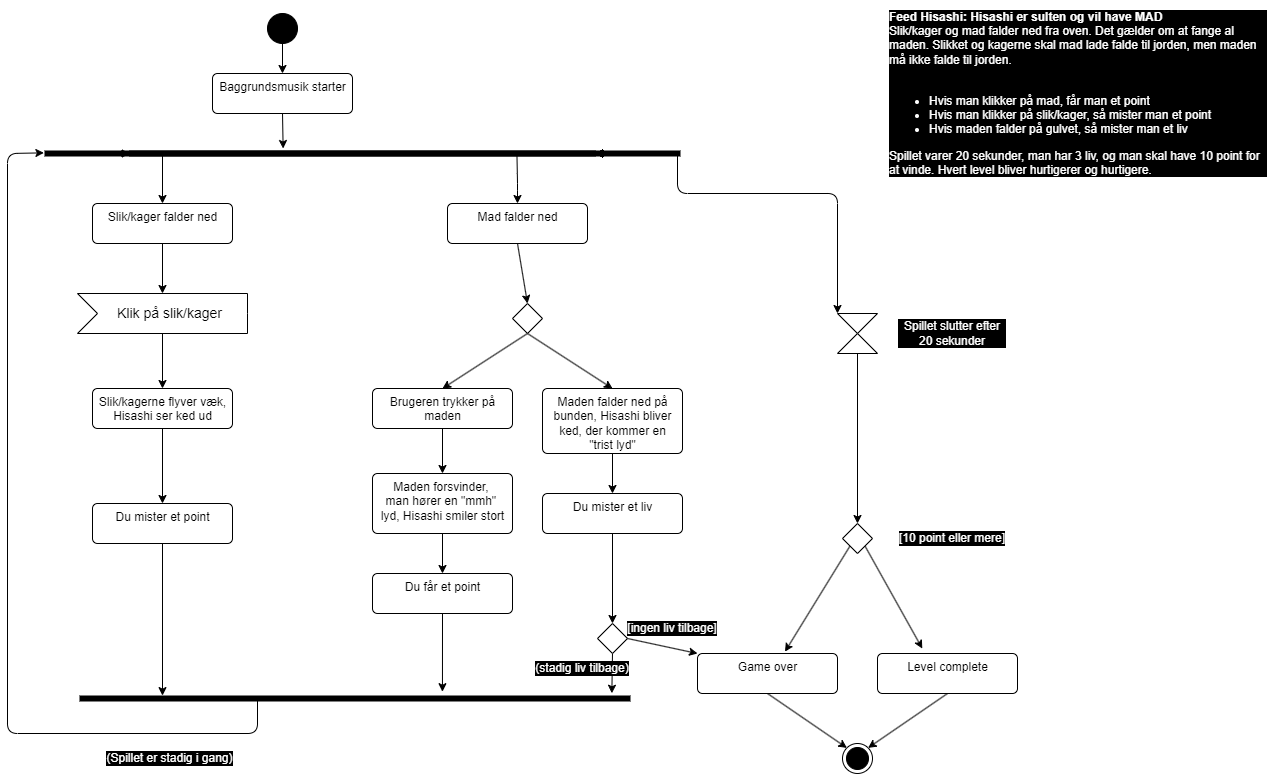

The diagram above was exported from draw.io. Its source (the exported page's mxGraphModel, read from the mxfile embedded in the PNG):
<mxGraphModel dx="708" dy="653" grid="1" gridSize="10" guides="1" tooltips="1" connect="1" arrows="1" fold="1" page="1" pageScale="1" pageWidth="1100" pageHeight="850" background="none" math="0" shadow="1">
  <root>
    <mxCell id="0" />
    <mxCell id="1" parent="0" />
    <mxCell id="3" value="" style="ellipse;html=1;shape=endState;fillColor=strokeColor;" vertex="1" parent="1">
      <mxGeometry x="875" y="760" width="30" height="30" as="geometry" />
    </mxCell>
    <mxCell id="29" style="edgeStyle=none;html=1;exitX=0.5;exitY=1;exitDx=0;exitDy=0;entryX=-0.5;entryY=0.567;entryDx=0;entryDy=0;entryPerimeter=0;fontColor=#000000;" edge="1" parent="1" source="4" target="5">
      <mxGeometry relative="1" as="geometry" />
    </mxCell>
    <mxCell id="4" value="Baggrundsmusik starter" style="html=1;align=center;verticalAlign=top;rounded=1;absoluteArcSize=1;arcSize=10;dashed=0;" vertex="1" parent="1">
      <mxGeometry x="245" y="90" width="140" height="40" as="geometry" />
    </mxCell>
    <mxCell id="36" value="" style="edgeStyle=none;html=1;fontColor=#000000;entryX=0.5;entryY=0;entryDx=0;entryDy=0;" edge="1" parent="1" source="5" target="12">
      <mxGeometry relative="1" as="geometry">
        <mxPoint x="353" y="380" as="targetPoint" />
      </mxGeometry>
    </mxCell>
    <mxCell id="59" value="" style="edgeStyle=none;html=1;fontColor=#000000;" edge="1" parent="1" source="5" target="58">
      <mxGeometry relative="1" as="geometry" />
    </mxCell>
    <mxCell id="5" value="" style="html=1;points=[];perimeter=orthogonalPerimeter;fillColor=strokeColor;rotation=90;" vertex="1" parent="1">
      <mxGeometry x="350" y="-105" width="5" height="550" as="geometry" />
    </mxCell>
    <mxCell id="28" style="edgeStyle=none;html=1;exitX=0.5;exitY=1;exitDx=0;exitDy=0;entryX=0.5;entryY=0;entryDx=0;entryDy=0;fontColor=#000000;" edge="1" parent="1" source="7" target="4">
      <mxGeometry relative="1" as="geometry" />
    </mxCell>
    <mxCell id="7" value="" style="ellipse;fillColor=strokeColor;" vertex="1" parent="1">
      <mxGeometry x="300" y="30" width="30" height="30" as="geometry" />
    </mxCell>
    <mxCell id="41" style="edgeStyle=none;html=1;exitX=0.5;exitY=1;exitDx=0;exitDy=0;fontColor=#000000;entryX=0.5;entryY=0;entryDx=0;entryDy=0;" edge="1" parent="1" source="8" target="14">
      <mxGeometry relative="1" as="geometry">
        <mxPoint x="470" y="350.52941176470586" as="targetPoint" />
      </mxGeometry>
    </mxCell>
    <mxCell id="42" style="edgeStyle=none;html=1;exitX=0.5;exitY=1;exitDx=0;exitDy=0;entryX=0.5;entryY=0;entryDx=0;entryDy=0;fontColor=#000000;" edge="1" parent="1" source="8" target="15">
      <mxGeometry relative="1" as="geometry" />
    </mxCell>
    <mxCell id="8" value="" style="rhombus;" vertex="1" parent="1">
      <mxGeometry x="545" y="320" width="30" height="30" as="geometry" />
    </mxCell>
    <mxCell id="49" style="edgeStyle=none;html=1;exitX=0.5;exitY=1;exitDx=0;exitDy=0;entryX=0.5;entryY=0;entryDx=0;entryDy=0;fontColor=#000000;" edge="1" parent="1" source="9" target="20">
      <mxGeometry relative="1" as="geometry" />
    </mxCell>
    <mxCell id="9" value="" style="shape=collate;whiteSpace=wrap;html=1;" vertex="1" parent="1">
      <mxGeometry x="870" y="330" width="40" height="40" as="geometry" />
    </mxCell>
    <mxCell id="31" style="edgeStyle=none;html=1;exitX=0;exitY=0;exitDx=85;exitDy=40;exitPerimeter=0;entryX=0.5;entryY=0;entryDx=0;entryDy=0;fontColor=#000000;" edge="1" parent="1" source="10" target="16">
      <mxGeometry relative="1" as="geometry" />
    </mxCell>
    <mxCell id="10" value="&lt;font color=&quot;#000000&quot;&gt;Klik på slik/kager&lt;/font&gt;" style="html=1;shape=mxgraph.infographic.ribbonSimple;notch1=20;notch2=0;align=center;verticalAlign=middle;fontSize=14;fontStyle=0;fillColor=#FFFFFF;flipH=0;spacingRight=0;spacingLeft=14;" vertex="1" parent="1">
      <mxGeometry x="110" y="310" width="170" height="40" as="geometry" />
    </mxCell>
    <mxCell id="40" style="edgeStyle=none;html=1;exitX=0.5;exitY=1;exitDx=0;exitDy=0;entryX=0.5;entryY=0;entryDx=0;entryDy=0;fontColor=#000000;" edge="1" parent="1" source="11" target="8">
      <mxGeometry relative="1" as="geometry" />
    </mxCell>
    <mxCell id="11" value="Mad falder ned" style="html=1;align=center;verticalAlign=top;rounded=1;absoluteArcSize=1;arcSize=10;dashed=0;" vertex="1" parent="1">
      <mxGeometry x="480" y="220" width="140" height="40" as="geometry" />
    </mxCell>
    <mxCell id="30" style="edgeStyle=none;html=1;exitX=0.5;exitY=1;exitDx=0;exitDy=0;entryX=0;entryY=0;entryDx=85;entryDy=0;entryPerimeter=0;fontColor=#000000;" edge="1" parent="1" source="12" target="10">
      <mxGeometry relative="1" as="geometry" />
    </mxCell>
    <mxCell id="12" value="Slik/kager falder ned" style="html=1;align=center;verticalAlign=top;rounded=1;absoluteArcSize=1;arcSize=10;dashed=0;" vertex="1" parent="1">
      <mxGeometry x="125" y="220" width="140" height="40" as="geometry" />
    </mxCell>
    <mxCell id="43" style="edgeStyle=none;html=1;exitX=0.5;exitY=1;exitDx=0;exitDy=0;entryX=0.5;entryY=0;entryDx=0;entryDy=0;fontColor=#000000;" edge="1" parent="1" source="14" target="17">
      <mxGeometry relative="1" as="geometry" />
    </mxCell>
    <mxCell id="14" value="Brugeren trykker på &lt;br&gt;maden" style="html=1;align=center;verticalAlign=top;rounded=1;absoluteArcSize=1;arcSize=10;dashed=0;" vertex="1" parent="1">
      <mxGeometry x="405" y="405" width="140" height="40" as="geometry" />
    </mxCell>
    <mxCell id="45" style="edgeStyle=none;html=1;exitX=0.5;exitY=1;exitDx=0;exitDy=0;entryX=0.5;entryY=0;entryDx=0;entryDy=0;fontColor=#000000;" edge="1" parent="1" source="15" target="24">
      <mxGeometry relative="1" as="geometry" />
    </mxCell>
    <mxCell id="15" value="Maden falder ned på&lt;br&gt;bunden, Hisashi bliver &lt;br&gt;ked, der kommer en&lt;br&gt;&quot;trist lyd&quot;" style="html=1;align=center;verticalAlign=top;rounded=1;absoluteArcSize=1;arcSize=10;dashed=0;" vertex="1" parent="1">
      <mxGeometry x="575" y="405" width="140" height="65" as="geometry" />
    </mxCell>
    <mxCell id="32" style="edgeStyle=none;html=1;exitX=0.5;exitY=1;exitDx=0;exitDy=0;entryX=0.5;entryY=0;entryDx=0;entryDy=0;fontColor=#000000;" edge="1" parent="1" source="16" target="18">
      <mxGeometry relative="1" as="geometry" />
    </mxCell>
    <mxCell id="16" value="Slik/kagerne flyver væk,&lt;br&gt;Hisashi ser ked ud" style="html=1;align=center;verticalAlign=top;rounded=1;absoluteArcSize=1;arcSize=10;dashed=0;" vertex="1" parent="1">
      <mxGeometry x="125" y="405" width="140" height="40" as="geometry" />
    </mxCell>
    <mxCell id="44" style="edgeStyle=none;html=1;exitX=0.5;exitY=1;exitDx=0;exitDy=0;entryX=0.5;entryY=0;entryDx=0;entryDy=0;fontColor=#000000;" edge="1" parent="1" source="17" target="23">
      <mxGeometry relative="1" as="geometry" />
    </mxCell>
    <mxCell id="17" value="Maden forsvinder,&amp;nbsp;&lt;br&gt;man hører en &quot;mmh&quot;&amp;nbsp;&lt;br&gt;lyd, Hisashi smiler stort" style="html=1;align=center;verticalAlign=top;rounded=1;absoluteArcSize=1;arcSize=10;dashed=0;" vertex="1" parent="1">
      <mxGeometry x="405" y="490" width="140" height="60" as="geometry" />
    </mxCell>
    <mxCell id="34" style="edgeStyle=none;html=1;exitX=0.5;exitY=1;exitDx=0;exitDy=0;entryX=-0.08;entryY=0.85;entryDx=0;entryDy=0;entryPerimeter=0;fontColor=#000000;" edge="1" parent="1" source="18" target="27">
      <mxGeometry relative="1" as="geometry" />
    </mxCell>
    <mxCell id="18" value="Du mister et point" style="html=1;align=center;verticalAlign=top;rounded=1;absoluteArcSize=1;arcSize=10;dashed=0;" vertex="1" parent="1">
      <mxGeometry x="125" y="520" width="140" height="40" as="geometry" />
    </mxCell>
    <mxCell id="50" style="edgeStyle=none;html=1;exitX=0;exitY=1;exitDx=0;exitDy=0;entryX=0.625;entryY=-0.046;entryDx=0;entryDy=0;entryPerimeter=0;fontColor=#000000;" edge="1" parent="1" source="20" target="26">
      <mxGeometry relative="1" as="geometry" />
    </mxCell>
    <mxCell id="51" style="edgeStyle=none;html=1;exitX=1;exitY=1;exitDx=0;exitDy=0;entryX=0.32;entryY=-0.124;entryDx=0;entryDy=0;entryPerimeter=0;fontColor=#000000;" edge="1" parent="1" source="20" target="21">
      <mxGeometry relative="1" as="geometry" />
    </mxCell>
    <mxCell id="20" value="" style="rhombus;" vertex="1" parent="1">
      <mxGeometry x="875" y="540" width="30" height="30" as="geometry" />
    </mxCell>
    <mxCell id="53" style="edgeStyle=none;html=1;exitX=0.5;exitY=1;exitDx=0;exitDy=0;entryX=1;entryY=0;entryDx=0;entryDy=0;fontColor=#000000;" edge="1" parent="1" source="21" target="3">
      <mxGeometry relative="1" as="geometry" />
    </mxCell>
    <mxCell id="21" value="Level complete" style="html=1;align=center;verticalAlign=top;rounded=1;absoluteArcSize=1;arcSize=10;dashed=0;" vertex="1" parent="1">
      <mxGeometry x="910" y="670" width="140" height="40" as="geometry" />
    </mxCell>
    <mxCell id="47" style="edgeStyle=none;html=1;exitX=0.5;exitY=1;exitDx=0;exitDy=0;entryX=-0.865;entryY=0.341;entryDx=0;entryDy=0;entryPerimeter=0;fontColor=#000000;" edge="1" parent="1" source="23" target="27">
      <mxGeometry relative="1" as="geometry" />
    </mxCell>
    <mxCell id="23" value="Du får et point" style="html=1;align=center;verticalAlign=top;rounded=1;absoluteArcSize=1;arcSize=10;dashed=0;" vertex="1" parent="1">
      <mxGeometry x="405" y="590" width="140" height="40" as="geometry" />
    </mxCell>
    <mxCell id="46" style="edgeStyle=none;html=1;exitX=0.5;exitY=1;exitDx=0;exitDy=0;entryX=0.5;entryY=0;entryDx=0;entryDy=0;fontColor=#000000;" edge="1" parent="1" source="24" target="25">
      <mxGeometry relative="1" as="geometry" />
    </mxCell>
    <mxCell id="24" value="Du mister et liv" style="html=1;align=center;verticalAlign=top;rounded=1;absoluteArcSize=1;arcSize=10;dashed=0;" vertex="1" parent="1">
      <mxGeometry x="575" y="510" width="140" height="40" as="geometry" />
    </mxCell>
    <mxCell id="48" style="edgeStyle=none;html=1;exitX=1;exitY=0.5;exitDx=0;exitDy=0;entryX=0;entryY=0;entryDx=0;entryDy=0;fontColor=#000000;" edge="1" parent="1" source="25" target="26">
      <mxGeometry relative="1" as="geometry" />
    </mxCell>
    <mxCell id="71" style="edgeStyle=none;html=1;exitX=0.5;exitY=1;exitDx=0;exitDy=0;entryX=-0.551;entryY=0.033;entryDx=0;entryDy=0;entryPerimeter=0;fontColor=#FFFFFF;" edge="1" parent="1" source="25" target="27">
      <mxGeometry relative="1" as="geometry" />
    </mxCell>
    <mxCell id="25" value="" style="rhombus;" vertex="1" parent="1">
      <mxGeometry x="630" y="640" width="30" height="30" as="geometry" />
    </mxCell>
    <mxCell id="52" style="edgeStyle=none;html=1;exitX=0.5;exitY=1;exitDx=0;exitDy=0;entryX=0;entryY=0;entryDx=0;entryDy=0;fontColor=#000000;" edge="1" parent="1" source="26" target="3">
      <mxGeometry relative="1" as="geometry" />
    </mxCell>
    <mxCell id="26" value="Game over" style="html=1;align=center;verticalAlign=top;rounded=1;absoluteArcSize=1;arcSize=10;dashed=0;" vertex="1" parent="1">
      <mxGeometry x="730" y="670" width="140" height="40" as="geometry" />
    </mxCell>
    <mxCell id="57" value="" style="edgeStyle=none;html=1;fontColor=#000000;entryX=0.371;entryY=1.002;entryDx=0;entryDy=0;entryPerimeter=0;" edge="1" parent="1" source="27" target="5">
      <mxGeometry relative="1" as="geometry">
        <mxPoint x="150" y="1240" as="targetPoint" />
        <Array as="points">
          <mxPoint x="290" y="750" />
          <mxPoint x="40" y="750" />
          <mxPoint x="40" y="170" />
        </Array>
      </mxGeometry>
    </mxCell>
    <mxCell id="27" value="" style="html=1;points=[];perimeter=orthogonalPerimeter;fillColor=strokeColor;rotation=90;" vertex="1" parent="1">
      <mxGeometry x="385" y="440" width="5" height="550" as="geometry" />
    </mxCell>
    <mxCell id="37" value="" style="edgeStyle=none;html=1;fontColor=#000000;entryX=0.5;entryY=0;entryDx=0;entryDy=0;exitX=0.214;exitY=0.142;exitDx=0;exitDy=0;exitPerimeter=0;" edge="1" parent="1" source="5" target="11">
      <mxGeometry relative="1" as="geometry">
        <mxPoint x="205" y="182.5" as="sourcePoint" />
        <mxPoint x="205" y="230" as="targetPoint" />
        <Array as="points">
          <mxPoint x="550" y="200" />
        </Array>
      </mxGeometry>
    </mxCell>
    <mxCell id="60" value="" style="edgeStyle=none;html=1;fontColor=#000000;" edge="1" parent="1" source="58" target="5">
      <mxGeometry relative="1" as="geometry" />
    </mxCell>
    <mxCell id="61" value="" style="edgeStyle=none;html=1;fontColor=#000000;" edge="1" parent="1" source="58" target="5">
      <mxGeometry relative="1" as="geometry" />
    </mxCell>
    <mxCell id="62" value="" style="edgeStyle=none;html=1;fontColor=#000000;" edge="1" parent="1" source="58" target="5">
      <mxGeometry relative="1" as="geometry" />
    </mxCell>
    <mxCell id="63" value="" style="edgeStyle=none;html=1;fontColor=#000000;" edge="1" parent="1" source="58" target="5">
      <mxGeometry relative="1" as="geometry" />
    </mxCell>
    <mxCell id="64" value="" style="edgeStyle=none;html=1;fontColor=#000000;" edge="1" parent="1" source="58" target="5">
      <mxGeometry relative="1" as="geometry" />
    </mxCell>
    <mxCell id="65" value="" style="edgeStyle=none;html=1;fontColor=#000000;" edge="1" parent="1" source="58" target="5">
      <mxGeometry relative="1" as="geometry" />
    </mxCell>
    <mxCell id="66" value="" style="edgeStyle=none;html=1;fontColor=#000000;" edge="1" parent="1" source="58" target="5">
      <mxGeometry relative="1" as="geometry" />
    </mxCell>
    <mxCell id="67" value="" style="edgeStyle=none;html=1;fontColor=#000000;" edge="1" parent="1" source="58" target="5">
      <mxGeometry relative="1" as="geometry" />
    </mxCell>
    <mxCell id="68" style="edgeStyle=none;html=1;fontColor=#000000;entryX=0;entryY=0;entryDx=0;entryDy=0;" edge="1" parent="1" source="58" target="9">
      <mxGeometry relative="1" as="geometry">
        <mxPoint x="890" y="210" as="targetPoint" />
        <Array as="points">
          <mxPoint x="710" y="210" />
          <mxPoint x="870" y="210" />
        </Array>
      </mxGeometry>
    </mxCell>
    <mxCell id="58" value="" style="html=1;points=[];perimeter=orthogonalPerimeter;fillColor=strokeColor;rotation=90;" vertex="1" parent="1">
      <mxGeometry x="435" y="-105" width="5" height="550" as="geometry" />
    </mxCell>
    <mxCell id="69" value="&lt;font color=&quot;#ffffff&quot;&gt;Spillet slutter efter 20 sekunder&lt;/font&gt;" style="text;strokeColor=none;align=center;fillColor=none;html=1;verticalAlign=middle;whiteSpace=wrap;rounded=0;labelBackgroundColor=#000000;fontColor=#000000;" vertex="1" parent="1">
      <mxGeometry x="930" y="335" width="110" height="30" as="geometry" />
    </mxCell>
    <mxCell id="70" value="&lt;font color=&quot;#ffffff&quot;&gt;[10 point eller mere]&lt;/font&gt;" style="text;strokeColor=none;align=center;fillColor=none;html=1;verticalAlign=middle;whiteSpace=wrap;rounded=0;labelBackgroundColor=#000000;fontColor=#000000;" vertex="1" parent="1">
      <mxGeometry x="930" y="540" width="110" height="30" as="geometry" />
    </mxCell>
    <mxCell id="72" value="&lt;font color=&quot;#ffffff&quot;&gt;(stadig liv tilbage)&lt;/font&gt;" style="text;strokeColor=none;align=center;fillColor=none;html=1;verticalAlign=middle;whiteSpace=wrap;rounded=0;labelBackgroundColor=#000000;fontColor=#000000;" vertex="1" parent="1">
      <mxGeometry x="560" y="670" width="110" height="30" as="geometry" />
    </mxCell>
    <mxCell id="73" value="&lt;font color=&quot;#ffffff&quot;&gt;[ingen liv tilbage]&lt;/font&gt;" style="text;strokeColor=none;align=center;fillColor=none;html=1;verticalAlign=middle;whiteSpace=wrap;rounded=0;labelBackgroundColor=#000000;fontColor=#000000;" vertex="1" parent="1">
      <mxGeometry x="650" y="630" width="110" height="30" as="geometry" />
    </mxCell>
    <mxCell id="74" value="&lt;font color=&quot;#ffffff&quot;&gt;(Spillet er stadig i gang)&lt;/font&gt;" style="text;strokeColor=none;align=center;fillColor=none;html=1;verticalAlign=middle;whiteSpace=wrap;rounded=0;labelBackgroundColor=#000000;fontColor=#000000;" vertex="1" parent="1">
      <mxGeometry x="135" y="760" width="135" height="30" as="geometry" />
    </mxCell>
    <mxCell id="76" value="&lt;font color=&quot;#ffffff&quot;&gt;&lt;b&gt;Feed Hisashi: Hisashi er sulten og vil have MAD&lt;/b&gt;&lt;br&gt;Slik/kager og mad falder ned fra oven. Det gælder om at fange al maden. Slikket og kagerne skal mad lade falde til jorden, men maden må ikke falde til jorden.&lt;br&gt;&lt;br&gt;&lt;ul&gt;&lt;li&gt;&lt;font color=&quot;#ffffff&quot;&gt;Hvis man klikker på mad, får man et point&lt;/font&gt;&lt;/li&gt;&lt;li&gt;&lt;font color=&quot;#ffffff&quot;&gt;Hvis man klikker på slik/kager, så mister man et point&lt;/font&gt;&lt;/li&gt;&lt;li&gt;&lt;font color=&quot;#ffffff&quot;&gt;Hvis maden falder på gulvet, så mister man et liv&lt;/font&gt;&lt;/li&gt;&lt;/ul&gt;&lt;div&gt;Spillet varer 20 sekunder, man har 3 liv, og man skal have 10 point for at vinde. Hvert level bliver hurtigerer og hurtigere.&lt;/div&gt;&lt;/font&gt;" style="text;strokeColor=none;align=left;fillColor=none;html=1;verticalAlign=middle;whiteSpace=wrap;rounded=0;labelBackgroundColor=#000000;fontColor=#000000;" vertex="1" parent="1">
      <mxGeometry x="920" y="55" width="380" height="110" as="geometry" />
    </mxCell>
  </root>
</mxGraphModel>